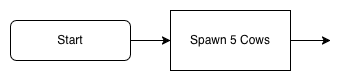

The diagram above was exported from draw.io. Its source (the exported page's mxGraphModel, read from the mxfile embedded in the PNG):
<mxGraphModel dx="897" dy="648" grid="1" gridSize="10" guides="1" tooltips="1" connect="1" arrows="1" fold="1" page="1" pageScale="1" pageWidth="827" pageHeight="1169" math="0" shadow="0">
  <root>
    <mxCell id="0" />
    <mxCell id="1" parent="0" />
    <mxCell id="XzkKagO0dLFVehPO9g_K-2" value="" style="edgeStyle=orthogonalEdgeStyle;rounded=0;orthogonalLoop=1;jettySize=auto;html=1;" parent="1" source="uskm02Xs_X4qfZm9SK56-1" target="uskm02Xs_X4qfZm9SK56-5" edge="1">
      <mxGeometry relative="1" as="geometry" />
    </mxCell>
    <mxCell id="uskm02Xs_X4qfZm9SK56-1" value="Start" style="rounded=1;whiteSpace=wrap;html=1;" parent="1" vertex="1">
      <mxGeometry x="40" y="200" width="120" height="40" as="geometry" />
    </mxCell>
    <mxCell id="uskm02Xs_X4qfZm9SK56-10" style="edgeStyle=orthogonalEdgeStyle;rounded=0;orthogonalLoop=1;jettySize=auto;html=1;" parent="1" source="uskm02Xs_X4qfZm9SK56-5" edge="1">
      <mxGeometry relative="1" as="geometry">
        <mxPoint x="360" y="220" as="targetPoint" />
      </mxGeometry>
    </mxCell>
    <mxCell id="uskm02Xs_X4qfZm9SK56-5" value="Spawn 5 Cows" style="rounded=0;whiteSpace=wrap;html=1;" parent="1" vertex="1">
      <mxGeometry x="200" y="190" width="120" height="60" as="geometry" />
    </mxCell>
  </root>
</mxGraphModel>